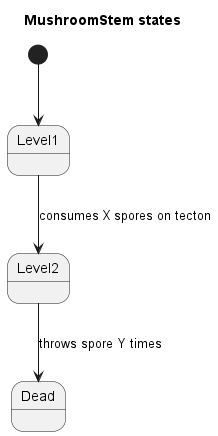

The diagram above was rendered by PlantUML. Its source (embedded in the PNG):
@startuml MushroomStem states
title MushroomStem states

[*] --> Level1

Level1 --> Level2 : consumes X spores on tecton
Level2 --> Dead : throws spore Y times

@enduml